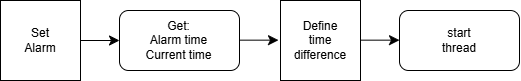

The diagram above was exported from draw.io. Its source (the exported page's mxGraphModel, read from the mxfile embedded in the PNG):
<mxGraphModel dx="492" dy="550" grid="0" gridSize="10" guides="1" tooltips="1" connect="1" arrows="1" fold="1" page="0" pageScale="1" pageWidth="827" pageHeight="1169" math="0" shadow="0">
  <root>
    <mxCell id="0" />
    <mxCell id="1" parent="0" />
    <mxCell id="DslBlVXSCm1cmb3exvKS-145" value="" style="whiteSpace=wrap;html=1;aspect=fixed;" vertex="1" parent="1">
      <mxGeometry x="34" y="140" width="80" height="80" as="geometry" />
    </mxCell>
    <mxCell id="DslBlVXSCm1cmb3exvKS-146" value="Set&lt;br&gt;Alarm" style="text;html=1;align=center;verticalAlign=middle;whiteSpace=wrap;rounded=0;" vertex="1" parent="1">
      <mxGeometry x="44" y="165" width="60" height="30" as="geometry" />
    </mxCell>
    <mxCell id="DslBlVXSCm1cmb3exvKS-149" value="" style="endArrow=classic;html=1;rounded=0;fontSize=12;startSize=8;endSize=8;curved=1;exitX=1;exitY=0.5;exitDx=0;exitDy=0;entryX=0;entryY=0.5;entryDx=0;entryDy=0;" edge="1" parent="1" source="DslBlVXSCm1cmb3exvKS-145" target="DslBlVXSCm1cmb3exvKS-147">
      <mxGeometry width="50" height="50" relative="1" as="geometry">
        <mxPoint x="173" y="304" as="sourcePoint" />
        <mxPoint x="223" y="254" as="targetPoint" />
      </mxGeometry>
    </mxCell>
    <mxCell id="DslBlVXSCm1cmb3exvKS-150" value="" style="group" vertex="1" connectable="0" parent="1">
      <mxGeometry x="153" y="150" width="120" height="60" as="geometry" />
    </mxCell>
    <mxCell id="DslBlVXSCm1cmb3exvKS-147" value="" style="rounded=1;whiteSpace=wrap;html=1;" vertex="1" parent="DslBlVXSCm1cmb3exvKS-150">
      <mxGeometry width="120" height="60" as="geometry" />
    </mxCell>
    <mxCell id="DslBlVXSCm1cmb3exvKS-148" value="Get:&lt;br&gt;Alarm time&lt;br&gt;Current time" style="text;html=1;align=center;verticalAlign=middle;whiteSpace=wrap;rounded=0;" vertex="1" parent="DslBlVXSCm1cmb3exvKS-150">
      <mxGeometry x="13.370000000000005" y="8" width="93.25" height="44" as="geometry" />
    </mxCell>
    <mxCell id="DslBlVXSCm1cmb3exvKS-152" value="" style="endArrow=classic;html=1;rounded=0;fontSize=12;startSize=8;endSize=8;curved=1;exitX=1;exitY=0.5;exitDx=0;exitDy=0;entryX=0;entryY=0.5;entryDx=0;entryDy=0;" edge="1" parent="1">
      <mxGeometry width="50" height="50" relative="1" as="geometry">
        <mxPoint x="273" y="179.66" as="sourcePoint" />
        <mxPoint x="312" y="179.66" as="targetPoint" />
      </mxGeometry>
    </mxCell>
    <mxCell id="DslBlVXSCm1cmb3exvKS-153" value="" style="whiteSpace=wrap;html=1;aspect=fixed;" vertex="1" parent="1">
      <mxGeometry x="314" y="140" width="80" height="80" as="geometry" />
    </mxCell>
    <mxCell id="DslBlVXSCm1cmb3exvKS-154" value="Define time difference" style="text;html=1;align=center;verticalAlign=middle;whiteSpace=wrap;rounded=0;" vertex="1" parent="1">
      <mxGeometry x="324" y="165" width="60" height="30" as="geometry" />
    </mxCell>
    <mxCell id="DslBlVXSCm1cmb3exvKS-155" value="" style="endArrow=classic;html=1;rounded=0;fontSize=12;startSize=8;endSize=8;curved=1;exitX=1;exitY=0.5;exitDx=0;exitDy=0;entryX=0;entryY=0.5;entryDx=0;entryDy=0;" edge="1" parent="1">
      <mxGeometry width="50" height="50" relative="1" as="geometry">
        <mxPoint x="394" y="179.66" as="sourcePoint" />
        <mxPoint x="433" y="179.66" as="targetPoint" />
      </mxGeometry>
    </mxCell>
    <mxCell id="DslBlVXSCm1cmb3exvKS-156" value="" style="rounded=1;whiteSpace=wrap;html=1;" vertex="1" parent="1">
      <mxGeometry x="433" y="150" width="120" height="60" as="geometry" />
    </mxCell>
    <mxCell id="DslBlVXSCm1cmb3exvKS-157" value="start thread" style="text;html=1;align=center;verticalAlign=middle;whiteSpace=wrap;rounded=0;" vertex="1" parent="1">
      <mxGeometry x="463" y="165" width="60" height="30" as="geometry" />
    </mxCell>
  </root>
</mxGraphModel>